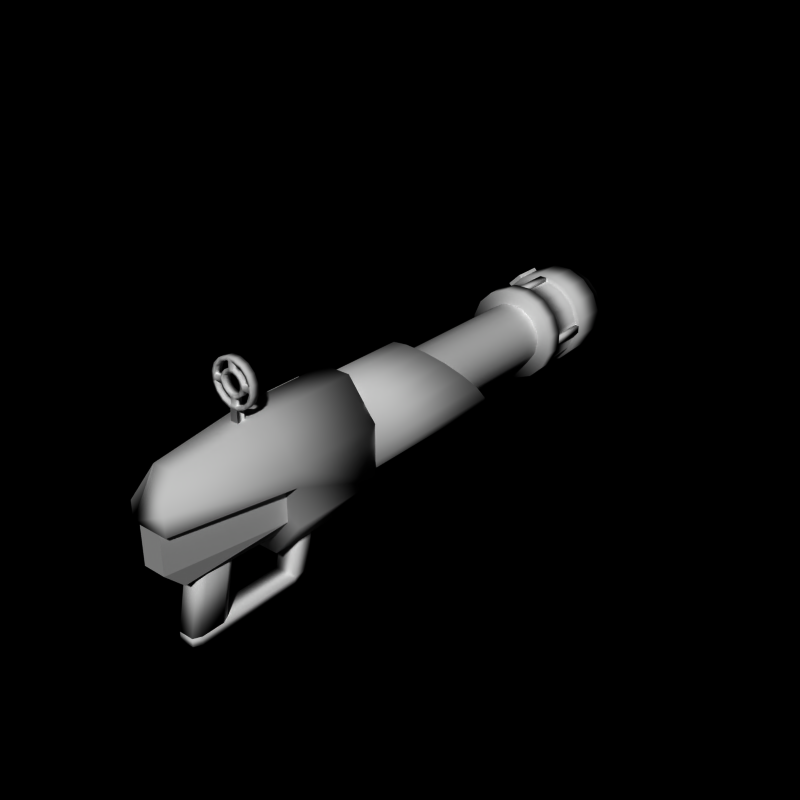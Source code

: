 # Source: motegun7.blend  (saved by Blender 2.66.0; exported with 4.5.12 LTS)
import bpy
from mathutils import Matrix  # noqa: F401  (used for matrix-valued properties, if any)

bpy.ops.wm.read_factory_settings(use_empty=True)
scene = bpy.context.scene
scene.name = 'Scene'

# ---- collections
col_collection_1 = bpy.data.collections.new('Collection 1'); scene.collection.children.link(col_collection_1)

# ---- world
world_world = bpy.data.worlds.new('World'); scene.world = world_world
world_world.color = (0.0, 0.0, 0.0)
world_world.use_sun_shadow = False
world_world.sun_shadow_jitter_overblur = 0.0
world_world.cycles.sampling_method = 'MANUAL'
world_world.cycles.sample_map_resolution = 256

# ---- meshes
me_cube_007 = bpy.data.meshes.new('Cube.007')
me_cube_007.from_pydata([(-0.25, 7.5, 1.24), (-0.25, 8.3, 1.24), (0.2, 8.3, 1.24), (0.2, 7.5, 1.24), (-0.25, 7.5, 1.35), (-0.25, 8.3, 1.35), (0.2, 8.3, 1.35), (0.2, 7.5, 1.35)], [], [(4, 5, 1, 0), (5, 6, 2, 1), (6, 7, 3, 2), (7, 4, 0, 3), (0, 1, 2, 3), (7, 6, 5, 4)])
me_cube_007.use_remesh_preserve_volume = False
me_cube_007.use_remesh_preserve_attributes = False
me_cube_007.use_mirror_vertex_groups = False
me_cube_007.update()
me_cube_005 = bpy.data.meshes.new('Cube.005')
me_cube_005.from_pydata([(-1.128, 6.5, -0.1), (-1.128, 7.5, -0.1), (-1.128, 7.5, 0.1), (-1.128, 6.5, 0.1), (-1.241, 6.5, -0.1), (-1.241, 7.5, -0.1), (-1.241, 7.5, 0.1), (-1.241, 6.5, 0.1), (0.1, 6.5, -1.128), (0.1, 7.5, -1.128), (-0.1, 7.5, -1.128), (-0.1, 6.5, -1.128), (0.1, 6.5, -1.241), (0.1, 7.5, -1.241), (-0.1, 7.5, -1.241), (-0.1, 6.5, -1.241), (1.128, 6.5, 0.1), (1.128, 7.5, 0.1), (1.128, 7.5, -0.1), (1.128, 6.5, -0.1), (1.241, 6.5, 0.1), (1.241, 7.5, 0.1), (1.241, 7.5, -0.1), (1.241, 6.5, -0.1), (-0.1, 6.5, 1.128), (-0.1, 7.5, 1.128), (0.1, 7.5, 1.128), (0.1, 6.5, 1.128), (-0.1, 6.5, 1.241), (-0.1, 7.5, 1.241), (0.1, 7.5, 1.241), (0.1, 6.5, 1.241)], [], [(4, 5, 1, 0), (5, 6, 2, 1), (6, 7, 3, 2), (7, 4, 0, 3), (0, 1, 2, 3), (7, 6, 5, 4), (12, 13, 9, 8), (13, 14, 10, 9), (14, 15, 11, 10), (15, 12, 8, 11), (8, 9, 10, 11), (15, 14, 13, 12), (20, 21, 17, 16), (21, 22, 18, 17), (22, 23, 19, 18), (23, 20, 16, 19), (16, 17, 18, 19), (23, 22, 21, 20), (28, 29, 25, 24), (29, 30, 26, 25), (30, 31, 27, 26), (31, 28, 24, 27), (24, 25, 26, 27), (31, 30, 29, 28)])
me_cube_005.polygons.foreach_set('use_smooth', [True] * 24)
me_cube_005.use_remesh_preserve_volume = False
me_cube_005.use_remesh_preserve_attributes = False
me_cube_005.use_mirror_vertex_groups = False
me_cube_005.update()
me_cube_002 = bpy.data.meshes.new('Cube.002')
me_cube_002.from_pydata([(-1.0, -2.5, 0.9), (-1.0, -1.5, 0.9), (-0.9, -1.5, 0.8), (-0.9, -2.5, 0.8), (-0.7, -2.5, 1.3), (-0.7, -1.5, 1.3), (-0.6, -1.5, 1.2), (-0.6, -2.5, 1.2)], [], [(4, 5, 1, 0), (5, 6, 2, 1), (6, 7, 3, 2), (7, 4, 0, 3), (0, 1, 2, 3), (7, 6, 5, 4)])
me_cube_002.use_remesh_preserve_volume = False
me_cube_002.use_remesh_preserve_attributes = False
me_cube_002.use_mirror_vertex_groups = False
me_cube_002.update()
me_cylinder_008 = bpy.data.meshes.new('Cylinder.008')
me_cylinder_008.from_pydata([(0.1171, -3.9, 2.904), (0.1171, -4.1, 2.904), (0.3333, -3.9, 2.815), (0.3333, -4.1, 2.815), (0.4989, -3.9, 2.649), (0.4989, -4.1, 2.649), (0.5885, -3.9, 2.433), (0.5885, -4.1, 2.433), (0.5885, -3.9, 2.199), (0.5885, -4.1, 2.199), (0.4989, -3.9, 1.983), (0.4989, -4.1, 1.983), (0.3333, -3.9, 1.817), (0.3333, -4.1, 1.817), (0.1171, -3.9, 1.727), (0.1171, -4.1, 1.727), (-0.1171, -3.9, 1.727), (-0.1171, -4.1, 1.727), (-0.3333, -3.9, 1.817), (-0.3333, -4.1, 1.817), (-0.4989, -3.9, 1.983), (-0.4989, -4.1, 1.983), (-0.5885, -3.9, 2.199), (-0.5885, -4.1, 2.199), (-0.5885, -3.9, 2.433), (-0.5885, -4.1, 2.433), (-0.4989, -3.9, 2.649), (-0.4989, -4.1, 2.649), (-0.3333, -3.9, 2.815), (-0.3333, -4.1, 2.815), (-0.1171, -3.9, 2.904), (-0.1171, -4.1, 2.904), (0.0995, -3.9, 2.816), (0.2833, -3.9, 2.74), (0.424, -3.9, 2.599), (0.5002, -3.9, 2.415), (0.5002, -3.9, 2.216), (0.424, -3.9, 2.033), (0.2833, -3.9, 1.892), (0.0995, -3.9, 1.816), (-0.0995, -3.9, 1.816), (-0.2833, -3.9, 1.892), (-0.424, -3.9, 2.033), (-0.5002, -3.9, 2.216), (-0.5002, -3.9, 2.415), (-0.424, -3.9, 2.599), (-0.2833, -3.9, 2.74), (-0.0995, -3.9, 2.816), (0.0995, -4.1, 2.816), (0.2833, -4.1, 2.74), (0.424, -4.1, 2.599), (0.5002, -4.1, 2.415), (0.5002, -4.1, 2.216), (0.424, -4.1, 2.033), (0.2833, -4.1, 1.892), (0.0995, -4.1, 1.816), (-0.0995, -4.1, 1.816), (-0.2833, -4.1, 1.892), (-0.424, -4.1, 2.033), (-0.5002, -4.1, 2.216), (-0.5002, -4.1, 2.415), (-0.424, -4.1, 2.599), (-0.2833, -4.1, 2.74), (-0.0995, -4.1, 2.816), (0.06, -4.1, 2.64), (0.1833, -4.1, 2.59), (0.2744, -4.1, 2.499), (0.3237, -4.1, 2.38), (0.3237, -4.1, 2.256), (0.2744, -4.1, 2.133), (0.1833, -4.1, 2.041), (0.06, -4.1, 1.992), (-0.06, -4.1, 1.992), (-0.1833, -4.1, 2.041), (-0.2744, -4.1, 2.133), (-0.3237, -4.1, 2.256), (-0.3237, -4.1, 2.376), (-0.2744, -4.1, 2.499), (-0.1833, -4.1, 2.59), (-0.06, -4.1, 2.64), (0.04828, -4.1, 2.559), (0.1375, -4.1, 2.522), (0.2058, -4.1, 2.453), (0.2427, -4.1, 2.364), (0.2427, -4.1, 2.268), (0.2058, -4.1, 2.178), (0.1375, -4.1, 2.11), (0.04828, -4.1, 2.073), (-0.04828, -4.1, 2.073), (-0.1375, -4.1, 2.11), (-0.2058, -4.1, 2.178), (-0.2427, -4.1, 2.268), (-0.2427, -4.1, 2.364), (-0.2058, -4.1, 2.453), (-0.1375, -4.1, 2.522), (-0.04828, -4.1, 2.559), (0.06, -3.9, 2.64), (0.1833, -3.9, 2.59), (0.2744, -3.9, 2.499), (0.3237, -3.9, 2.38), (0.3237, -3.9, 2.256), (0.2744, -3.9, 2.133), (0.1833, -3.9, 2.041), (0.06, -3.9, 1.992), (-0.06, -3.9, 1.992), (-0.1833, -3.9, 2.041), (-0.2744, -3.9, 2.133), (-0.3237, -3.9, 2.256), (-0.3237, -3.9, 2.376), (-0.2744, -3.9, 2.499), (-0.1833, -3.9, 2.59), (-0.06, -3.9, 2.64), (0.04828, -3.9, 2.559), (0.1375, -3.9, 2.522), (0.2058, -3.9, 2.453), (0.2427, -3.9, 2.364), (0.2427, -3.9, 2.268), (0.2058, -3.9, 2.178), (0.1375, -3.9, 2.11), (0.04828, -3.9, 2.073), (-0.04828, -3.9, 2.073), (-0.1375, -3.9, 2.11), (-0.2058, -3.9, 2.178), (-0.2427, -3.9, 2.268), (-0.2427, -3.9, 2.364), (-0.2058, -3.9, 2.453), (-0.1375, -3.9, 2.522), (-0.04828, -3.9, 2.559), (0.5002, -3.9, 2.256), (0.06, -3.9, 1.816), (-0.5002, -3.9, 2.256), (0.06, -3.9, 2.816), (0.5002, -4.1, 2.256), (-0.5002, -4.1, 2.256), (0.06, -4.1, 1.816), (0.06, -4.1, 2.816), (-0.06, -3.9, 1.816), (-0.5002, -3.9, 2.376), (0.5002, -4.1, 2.38), (-0.06, -4.1, 2.816), (-0.06, -4.1, 1.816), (-0.5002, -4.1, 2.376), (-0.06, -3.9, 2.816), (0.5002, -3.9, 2.38), (0.1, -3.9, 1.725), (0.1, -4.1, 1.725), (-0.1, -3.9, 1.725), (-0.1, -4.1, 1.725), (0.1, -3.9, 1.1), (0.1, -4.1, 1.1), (-0.1, -3.9, 1.1), (-0.1, -4.1, 1.1)], [], [(24, 26, 45, 44), (22, 23, 25, 24), (6, 7, 9, 8), (2, 3, 5, 4), (20, 21, 23, 22), (10, 11, 13, 12), (146, 147, 17, 16), (26, 28, 46, 45), (8, 9, 11, 10), (24, 25, 27, 26), (4, 5, 7, 6), (0, 1, 3, 2), (18, 19, 21, 20), (12, 13, 15, 14), (28, 29, 31, 30), (30, 31, 1, 0), (26, 27, 29, 28), (16, 17, 19, 18), (22, 24, 44, 137, 130, 43), (18, 20, 42, 41), (14, 144, 146, 16, 40, 136, 129, 39), (10, 12, 38, 37), (0, 2, 33, 32), (6, 8, 36, 128, 143, 35), (28, 30, 47, 46), (2, 4, 34, 33), (20, 22, 43, 42), (16, 18, 41, 40), (12, 14, 39, 38), (8, 10, 37, 36), (30, 0, 32, 131, 142, 47), (4, 6, 35, 34), (25, 23, 59, 133, 141, 60), (1, 31, 63, 139, 135, 48), (7, 5, 50, 51), (17, 147, 145, 15, 55, 134, 140, 56), (21, 19, 57, 58), (13, 11, 53, 54), (19, 17, 56, 57), (9, 7, 51, 138, 132, 52), (31, 29, 62, 63), (27, 25, 60, 61), (3, 1, 48, 49), (11, 9, 52, 53), (23, 21, 58, 59), (15, 13, 54, 55), (5, 3, 49, 50), (29, 27, 61, 62), (77, 76, 92, 93), (66, 65, 81, 82), (69, 68, 84, 85), (70, 69, 85, 86), (79, 78, 94, 95), (71, 70, 86, 87), (64, 79, 95, 80), (74, 73, 89, 90), (67, 66, 82, 83), (73, 72, 88, 89), (75, 74, 90, 91), (68, 67, 83, 84), (65, 64, 80, 81), (72, 71, 87, 88), (76, 75, 91, 92), (78, 77, 93, 94), (76, 141, 133, 75), (72, 140, 134, 71), (111, 96, 112, 127), (104, 105, 121, 120), (98, 99, 115, 114), (96, 97, 113, 112), (105, 106, 122, 121), (99, 100, 116, 115), (108, 109, 125, 124), (106, 107, 123, 122), (100, 101, 117, 116), (107, 108, 124, 123), (101, 102, 118, 117), (109, 110, 126, 125), (102, 103, 119, 118), (110, 111, 127, 126), (103, 104, 120, 119), (97, 98, 114, 113), (64, 135, 139, 79), (68, 132, 138, 67), (111, 142, 131, 96), (107, 130, 137, 108), (99, 143, 128, 100), (103, 129, 136, 104), (69, 101, 100, 68), (70, 102, 101, 69), (71, 103, 102, 70), (103, 71, 134, 129), (68, 100, 128, 132), (62, 46, 47, 63), (61, 45, 46, 62), (60, 44, 45, 61), (48, 32, 33, 49), (49, 33, 34, 50), (50, 34, 35, 51), (143, 138, 51, 35), (132, 128, 36, 52), (52, 36, 37, 53), (53, 37, 38, 54), (54, 38, 39, 55), (129, 134, 55, 39), (140, 136, 40, 56), (56, 40, 41, 57), (57, 41, 42, 58), (58, 42, 43, 59), (141, 137, 44, 60), (130, 133, 59, 43), (76, 108, 137, 141), (107, 75, 133, 130), (75, 107, 106, 74), (74, 106, 105, 73), (73, 105, 104, 72), (99, 67, 138, 143), (64, 96, 131, 135), (111, 79, 139, 142), (65, 97, 96, 64), (66, 98, 97, 65), (67, 99, 98, 66), (79, 111, 110, 78), (78, 110, 109, 77), (77, 109, 108, 76), (147, 146, 150, 151), (145, 147, 151, 149), (146, 144, 148, 150), (145, 144, 148, 149), (15, 145, 144, 14), (123, 91, 90, 122), (124, 92, 91, 123), (125, 93, 92, 124), (126, 94, 93, 125), (127, 95, 94, 126), (112, 80, 95, 127), (113, 81, 80, 112), (114, 82, 81, 113), (115, 83, 82, 114), (116, 84, 83, 115), (117, 85, 84, 116), (118, 86, 85, 117), (119, 87, 86, 118), (120, 88, 87, 119), (121, 89, 88, 120), (122, 90, 89, 121)])
me_cylinder_008.polygons.foreach_set('use_smooth', [True] * 146)
me_cylinder_008.use_remesh_preserve_volume = False
me_cylinder_008.use_remesh_preserve_attributes = False
me_cylinder_008.use_mirror_vertex_groups = False
me_cylinder_008.update()
me_cube = bpy.data.meshes.new('Cube')
me_cube.from_pydata([(-0.3, -2.9, -2.0), (-0.3, -2.5, -2.0), (0.3, -2.5, -2.0), (0.3, -2.9, -2.0), (-0.3, -2.7, -1.0), (-0.3, -2.3, -1.0), (0.3, -2.3, -1.0), (0.3, -2.7, -1.0), (-0.3, -2.9, -2.2), (-0.3, -2.6, -2.2), (0.3, -2.6, -2.2), (0.3, -2.9, -2.2), (-0.3, -5.7, -2.0), (0.3, -5.7, -2.0), (-0.3, -5.7, -2.2), (0.3, -5.7, -2.2), (-0.2, -5.9, -2.0), (0.2, -5.9, -2.0), (-0.2, -5.9, -2.2), (0.2, -5.9, -2.2)], [], [(4, 5, 1, 0), (5, 6, 2, 1), (6, 7, 3, 2), (7, 4, 0, 3), (2, 3, 11, 10), (7, 6, 5, 4), (8, 9, 10, 11), (0, 1, 9, 8), (1, 2, 10, 9), (0, 8, 14, 12), (12, 14, 18, 16), (11, 3, 13, 15), (3, 0, 12, 13), (8, 11, 15, 14), (17, 16, 18, 19), (13, 12, 16, 17), (14, 15, 19, 18), (15, 13, 17, 19)])
me_cube.polygons.foreach_set('use_smooth', [True] * 18)
me_cube.use_remesh_preserve_volume = False
me_cube.use_remesh_preserve_attributes = False
me_cube.use_mirror_vertex_groups = False
me_cube.update()
me_cylinder_007 = bpy.data.meshes.new('Cylinder.007')
me_cylinder_007.from_pydata([(-0.2, -4.9, -3.0), (-0.2, -4.6, -1.5), (0.2, -4.9, -3.0), (0.2, -4.6, -1.5), (0.3, -5.1, -3.0), (0.3, -4.8, -1.5), (0.3, -5.7, -3.0), (0.3, -5.4, -1.5), (0.2, -5.9, -3.0), (0.2, -5.6, -1.5), (-0.2, -5.9, -3.0), (-0.2, -5.6, -1.5), (-0.3, -5.7, -3.0), (-0.3, -5.4, -1.5), (-0.3, -5.1, -3.0), (-0.3, -4.8, -1.5)], [], [(1, 15, 13, 11, 9, 7, 5, 3), (10, 11, 13, 12), (8, 9, 11, 10), (0, 2, 4, 6, 8, 10, 12, 14), (12, 13, 15, 14), (4, 5, 7, 6), (0, 1, 3, 2), (6, 7, 9, 8), (2, 3, 5, 4), (14, 15, 1, 0)])
me_cylinder_007.polygons.foreach_set('use_smooth', [True] * 10)
me_cylinder_007.use_remesh_preserve_volume = False
me_cylinder_007.use_remesh_preserve_attributes = False
me_cylinder_007.use_mirror_vertex_groups = False
me_cylinder_007.update()
me_cube_001 = bpy.data.meshes.new('Cube.001')
me_cube_001.from_pydata([(-0.3, -6.5, -1.0), (-0.8, -3.5, -1.0), (0.8, -3.5, -1.0), (0.3, -6.5, -1.0), (-0.3, -6.5, 0.0), (-0.8, -3.5, 0.0), (0.8, -3.5, 0.0), (0.3, -6.5, 0.0), (-0.3, -6.0, -1.5), (-0.4, -3.5, -1.5), (0.4, -3.5, -1.5), (0.3, -6.0, -1.5)], [], [(4, 5, 1, 0), (5, 6, 2, 1), (6, 7, 3, 2), (7, 4, 0, 3), (3, 0, 8, 11), (7, 6, 5, 4), (8, 9, 10, 11), (2, 3, 11, 10), (0, 1, 9, 8), (1, 2, 10, 9)])
me_cube_001.use_remesh_preserve_volume = False
me_cube_001.use_remesh_preserve_attributes = False
me_cube_001.use_mirror_vertex_groups = False
me_cube_001.update()
me_cylinder_006 = bpy.data.meshes.new('Cylinder.006')
me_cylinder_006.from_pydata([(0.3827, -1.0, 1.5), (0.3827, -3.5, 1.5), (1.15, -1.0, 0.5), (1.15, -3.5, 0.5), (1.15, -1.0, -1.0), (1.15, -3.5, -1.0), (0.3827, -1.0, -2.0), (0.3827, -3.5, -2.0), (-0.3827, -1.0, -2.0), (-0.3827, -3.5, -2.0), (-1.15, -1.0, -1.0), (-1.15, -3.5, -1.0), (-1.15, -1.0, 0.5), (-1.15, -3.5, 0.5), (-0.3827, -1.0, 1.5), (-0.3827, -3.5, 1.5), (-1.15, -3.5, 4.768e-07), (1.15, -3.5, -4.768e-07), (0.3, -6.0, 1.2), (0.5, -6.5, 0.5), (-0.5, -6.5, 0.5), (-0.3, -6.0, 1.2), (-0.5, -6.5, 1.788e-07), (0.5, -6.5, -7.749e-07)], [], [(17, 16, 11, 9, 7, 5), (10, 11, 16, 13, 12), (8, 9, 11, 10), (0, 2, 4, 6, 8, 10, 12, 14), (12, 13, 15, 14), (4, 5, 7, 6), (0, 1, 3, 2), (6, 7, 9, 8), (2, 3, 17, 5, 4), (14, 15, 1, 0), (1, 15, 21, 18), (18, 21, 20, 22, 23, 19), (13, 16, 22, 20), (3, 1, 18, 19), (17, 3, 19, 23), (15, 13, 20, 21), (16, 17, 23, 22)])
me_cylinder_006.polygons.foreach_set('use_smooth', [True] * 17)
me_cylinder_006.use_remesh_preserve_volume = False
me_cylinder_006.use_remesh_preserve_attributes = False
me_cylinder_006.use_mirror_vertex_groups = False
me_cylinder_006.update()
me_cylinder_004 = bpy.data.meshes.new('Cylinder.004')
me_cylinder_004.from_pydata([(5.662e-09, 6.0, 0.88), (5.662e-09, 1.0, 0.88), (0.3368, 6.0, 0.813), (0.3368, 1.0, 0.813), (0.6223, 6.0, 0.6223), (0.6223, 1.0, 0.6223), (0.813, 6.0, 0.3368), (0.813, 1.0, 0.3368), (0.88, 6.0, 6.691e-07), (0.88, 1.0, -4.569e-07), (0.813, 6.0, -0.3368), (0.813, 1.0, -0.3368), (0.6223, 6.0, -0.6223), (0.6223, 1.0, -0.6223), (0.3368, 6.0, -0.813), (0.3368, 1.0, -0.813), (-2.811e-07, 6.0, -0.88), (-2.811e-07, 1.0, -0.88), (-0.3368, 6.0, -0.813), (-0.3368, 1.0, -0.813), (-0.6223, 6.0, -0.6223), (-0.6223, 1.0, -0.6223), (-0.813, 6.0, -0.3368), (-0.813, 1.0, -0.3368), (-0.88, 6.0, 1.452e-06), (-0.88, 1.0, 3.264e-07), (-0.813, 6.0, 0.3368), (-0.813, 1.0, 0.3368), (-0.6223, 6.0, 0.6223), (-0.6223, 1.0, 0.6223), (-0.3368, 6.0, 0.813), (-0.3368, 1.0, 0.813)], [], [(22, 23, 25, 24), (6, 7, 9, 8), (2, 3, 5, 4), (20, 21, 23, 22), (10, 11, 13, 12), (14, 15, 17, 16), (8, 9, 11, 10), (24, 25, 27, 26), (4, 5, 7, 6), (0, 1, 3, 2), (18, 19, 21, 20), (12, 13, 15, 14), (28, 29, 31, 30), (30, 31, 1, 0), (26, 27, 29, 28), (16, 17, 19, 18)])
me_cylinder_004.polygons.foreach_set('use_smooth', [True] * 16)
me_cylinder_004.use_remesh_preserve_volume = False
me_cylinder_004.use_remesh_preserve_attributes = False
me_cylinder_004.use_mirror_vertex_groups = False
me_cylinder_004.update()
me_cylinder_003 = bpy.data.meshes.new('Cylinder.003')
me_cylinder_003.from_pydata([(-1.49e-08, 1.5, 1.25), (-1.49e-08, -1.0, 1.25), (0.4784, 1.596, 1.155), (0.4784, -1.0, 1.155), (0.8839, 1.868, 0.8839), (0.8839, -1.0, 0.8839), (1.155, 2.266, 0.4784), (1.155, -1.0, 0.4784), (1.25, 2.75, 8.177e-07), (1.25, -1.0, -7.817e-07), (1.155, 3.219, -0.4784), (1.155, -1.0, -0.4784), (0.8839, 3.626, -0.8839), (0.8839, -1.0, -0.8839), (0.4784, 3.907, -1.155), (0.4784, -1.0, -1.155), (-4.222e-07, 4.0, -1.25), (-4.222e-07, -1.0, -1.25), (-0.4784, 3.907, -1.155), (-0.4784, -1.0, -1.155), (-0.8839, 3.626, -0.8839), (-0.8839, -1.0, -0.8839), (-1.155, 3.219, -0.4784), (-1.155, -1.0, -0.4784), (-1.25, 2.75, 1.93e-06), (-1.25, -1.0, 3.309e-07), (-1.155, 2.266, 0.4784), (-1.155, -1.0, 0.4784), (-0.8839, 1.868, 0.8839), (-0.8839, -1.0, 0.8839), (-0.4784, 1.596, 1.155), (-0.4784, -1.0, 1.155), (1.49e-09, 1.749, 1.0), (0.3827, 1.826, 0.9239), (0.7071, 2.042, 0.7071), (0.9239, 2.366, 0.3827), (1.0, 2.75, 1.039e-06), (0.9239, 3.125, -0.3827), (0.7071, 3.456, -0.7071), (0.3827, 3.669, -0.9239), (-3.244e-07, 3.737, -1.0), (-0.3827, 3.669, -0.9239), (-0.7071, 3.456, -0.7071), (-0.9239, 3.125, -0.3827), (-1.0, 2.75, 1.929e-06), (-0.9239, 2.366, 0.3827), (-0.7071, 2.042, 0.7071), (-0.3827, 1.826, 0.9239), (1.49e-09, 0.0, 1.0), (0.3827, 0.0, 0.9239), (0.7071, 0.0, 0.7071), (0.9239, 4.768e-07, 0.3827), (1.0, 4.768e-07, 3.81e-07), (0.9239, 4.768e-07, -0.3827), (0.7071, 9.537e-07, -0.7071), (0.3827, 9.537e-07, -0.9239), (-3.244e-07, 9.537e-07, -1.0), (-0.3827, 9.537e-07, -0.9239), (-0.7071, 9.537e-07, -0.7071), (-0.9239, 4.768e-07, -0.3827), (-1.0, 4.768e-07, 1.271e-06), (-0.9239, 4.768e-07, 0.3827), (-0.7071, 0.0, 0.7071), (-0.3827, 0.0, 0.9239)], [], [(10, 12, 38, 37), (22, 23, 25, 24), (6, 7, 9, 8), (2, 3, 5, 4), (20, 21, 23, 22), (10, 11, 13, 12), (14, 15, 17, 16), (1, 31, 29, 27, 25, 23, 21, 19, 17, 15, 13, 11, 9, 7, 5, 3), (8, 9, 11, 10), (24, 25, 27, 26), (4, 5, 7, 6), (0, 1, 3, 2), (18, 19, 21, 20), (12, 13, 15, 14), (28, 29, 31, 30), (30, 31, 1, 0), (26, 27, 29, 28), (16, 17, 19, 18), (47, 32, 48, 63), (0, 2, 33, 32), (6, 8, 36, 35), (28, 30, 47, 46), (2, 4, 34, 33), (20, 22, 43, 42), (16, 18, 41, 40), (12, 14, 39, 38), (8, 10, 37, 36), (30, 0, 32, 47), (4, 6, 35, 34), (24, 26, 45, 44), (26, 28, 46, 45), (22, 24, 44, 43), (18, 20, 42, 41), (14, 16, 40, 39), (48, 49, 50, 51, 52, 53, 54, 55, 56, 57, 58, 59, 60, 61, 62, 63), (40, 41, 57, 56), (34, 35, 51, 50), (32, 33, 49, 48), (41, 42, 58, 57), (35, 36, 52, 51), (44, 45, 61, 60), (42, 43, 59, 58), (36, 37, 53, 52), (43, 44, 60, 59), (37, 38, 54, 53), (45, 46, 62, 61), (38, 39, 55, 54), (46, 47, 63, 62), (39, 40, 56, 55), (33, 34, 50, 49)])
me_cylinder_003.polygons.foreach_set('use_smooth', [True] * 50)
me_cylinder_003.use_remesh_preserve_volume = False
me_cylinder_003.use_remesh_preserve_attributes = False
me_cylinder_003.use_mirror_vertex_groups = False
me_cylinder_003.update()
me_cylinder_002 = bpy.data.meshes.new('Cylinder.002')
me_cylinder_002.from_pydata([(0.2019, 9.0, 1.015), (0.2244, 8.5, 1.128), (0.575, 9.0, 0.8606), (0.6389, 8.5, 0.9562), (0.8606, 9.0, 0.575), (0.9562, 8.5, 0.6389), (1.015, 9.0, 0.2019), (1.128, 8.5, 0.2244), (1.015, 9.0, -0.2019), (1.128, 8.5, -0.2244), (0.8606, 9.0, -0.575), (0.9562, 8.5, -0.6389), (0.575, 9.0, -0.8606), (0.6389, 8.5, -0.9562), (0.2019, 9.0, -1.015), (0.2244, 8.5, -1.128), (-0.2019, 9.0, -1.015), (-0.2244, 8.5, -1.128), (-0.575, 9.0, -0.8606), (-0.6389, 8.5, -0.9562), (-0.8606, 9.0, -0.575), (-0.9562, 8.5, -0.6389), (-1.015, 9.0, -0.2019), (-1.128, 8.5, -0.2244), (-1.015, 9.0, 0.2019), (-1.128, 8.5, 0.2244), (-0.8606, 9.0, 0.575), (-0.9562, 8.5, 0.6389), (-0.575, 9.0, 0.8606), (-0.6389, 8.5, 0.9562), (-0.2019, 9.0, 1.015), (-0.2244, 8.5, 1.128), (0.2468, 8.5, 1.241), (0.7028, 8.5, 1.052), (1.052, 8.5, 0.7028), (1.241, 8.5, 0.2468), (1.241, 8.5, -0.2468), (1.052, 8.5, -0.7028), (0.7028, 8.5, -1.052), (0.2468, 8.5, -1.241), (-0.2468, 8.5, -1.241), (-0.7028, 8.5, -1.052), (-1.052, 8.5, -0.7028), (-1.241, 8.5, -0.2468), (-1.241, 8.5, 0.2468), (-1.052, 8.5, 0.7028), (-0.7028, 8.5, 1.052), (-0.2468, 8.5, 1.241), (0.2468, 7.5, 1.241), (0.7028, 7.5, 1.052), (1.052, 7.5, 0.7028), (1.241, 7.5, 0.2468), (1.241, 7.5, -0.2468), (1.052, 7.5, -0.7028), (0.7028, 7.5, -1.052), (0.2468, 7.5, -1.241), (-0.2468, 7.5, -1.241), (-0.7028, 7.5, -1.052), (-1.052, 7.5, -0.7028), (-1.241, 7.5, -0.2468), (-1.241, 7.5, 0.2468), (-1.052, 7.5, 0.7028), (-0.7028, 7.5, 1.052), (-0.2468, 7.5, 1.241), (0.2244, 7.5, 1.128), (0.6389, 7.5, 0.9562), (0.9562, 7.5, 0.6389), (1.128, 7.5, 0.2244), (1.128, 7.5, -0.2244), (0.9562, 7.5, -0.6389), (0.6389, 7.5, -0.9562), (0.2244, 7.5, -1.128), (-0.2244, 7.5, -1.128), (-0.6389, 7.5, -0.9562), (-0.9562, 7.5, -0.6389), (-1.128, 7.5, -0.2244), (-1.128, 7.5, 0.2244), (-0.9562, 7.5, 0.6389), (-0.6389, 7.5, 0.9562), (-0.2244, 7.5, 1.128), (0.2244, 6.5, 1.128), (0.6389, 6.5, 0.9562), (0.9562, 6.5, 0.6389), (1.128, 6.5, 0.2244), (1.128, 6.5, -0.2244), (0.9562, 6.5, -0.6389), (0.6389, 6.5, -0.9562), (0.2244, 6.5, -1.128), (-0.2244, 6.5, -1.128), (-0.6389, 6.5, -0.9562), (-0.9562, 6.5, -0.6389), (-1.128, 6.5, -0.2244), (-1.128, 6.5, 0.2244), (-0.9562, 6.5, 0.6389), (-0.6389, 6.5, 0.9562), (-0.2244, 6.5, 1.128), (0.2468, 6.5, 1.241), (0.7028, 6.5, 1.052), (1.052, 6.5, 0.7028), (1.241, 6.5, 0.2468), (1.241, 6.5, -0.2468), (1.052, 6.5, -0.7028), (0.7028, 6.5, -1.052), (0.2468, 6.5, -1.241), (-0.2468, 6.5, -1.241), (-0.7028, 6.5, -1.052), (-1.052, 6.5, -0.7028), (-1.241, 6.5, -0.2468), (-1.241, 6.5, 0.2468), (-1.052, 6.5, 0.7028), (-0.7028, 6.5, 1.052), (-0.2468, 6.5, 1.241), (0.2468, 6.0, 1.241), (0.7028, 6.0, 1.052), (1.052, 6.0, 0.7028), (1.241, 6.0, 0.2468), (1.241, 6.0, -0.2468), (1.052, 6.0, -0.7028), (0.7028, 6.0, -1.052), (0.2468, 6.0, -1.241), (-0.2468, 6.0, -1.241), (-0.7028, 6.0, -1.052), (-1.052, 6.0, -0.7028), (-1.241, 6.0, -0.2468), (-1.241, 6.0, 0.2468), (-1.052, 6.0, 0.7028), (-0.7028, 6.0, 1.052), (-0.2468, 6.0, 1.241), (0.1795, 9.0, 0.9023), (0.5111, 9.0, 0.765), (0.765, 9.0, 0.5111), (0.9023, 9.0, 0.1795), (0.9023, 9.0, -0.1795), (0.765, 9.0, -0.5111), (0.5111, 9.0, -0.765), (0.1795, 9.0, -0.9023), (-0.1795, 9.0, -0.9023), (-0.5111, 9.0, -0.765), (-0.765, 9.0, -0.5111), (-0.9023, 9.0, -0.1795), (-0.9023, 9.0, 0.1795), (-0.765, 9.0, 0.5111), (-0.5111, 9.0, 0.765), (-0.1795, 9.0, 0.9023), (0.1795, 6.1, 0.9023), (0.5111, 6.1, 0.7649), (0.765, 6.1, 0.5111), (0.9023, 6.1, 0.1795), (0.9023, 6.1, -0.1795), (0.765, 6.1, -0.5111), (0.5111, 6.1, -0.765), (0.1795, 6.1, -0.9023), (-0.1795, 6.1, -0.9023), (-0.5111, 6.1, -0.765), (-0.765, 6.1, -0.5111), (-0.9023, 6.1, -0.1795), (-0.9023, 6.1, 0.1795), (-0.765, 6.1, 0.5111), (-0.5111, 6.1, 0.7649), (-0.1795, 6.1, 0.9023)], [], [(26, 28, 142, 141), (22, 23, 25, 24), (6, 7, 9, 8), (2, 3, 5, 4), (20, 21, 23, 22), (10, 11, 13, 12), (14, 15, 17, 16), (17, 15, 39, 40), (8, 9, 11, 10), (24, 25, 27, 26), (4, 5, 7, 6), (0, 1, 3, 2), (18, 19, 21, 20), (12, 13, 15, 14), (28, 29, 31, 30), (30, 31, 1, 0), (26, 27, 29, 28), (16, 17, 19, 18), (32, 47, 63, 48), (21, 19, 41, 42), (13, 11, 37, 38), (19, 17, 40, 41), (9, 7, 35, 36), (31, 29, 46, 47), (27, 25, 44, 45), (3, 1, 32, 33), (11, 9, 36, 37), (23, 21, 42, 43), (15, 13, 38, 39), (5, 3, 33, 34), (29, 27, 45, 46), (25, 23, 43, 44), (1, 31, 47, 32), (7, 5, 34, 35), (63, 62, 78, 79), (42, 41, 57, 58), (35, 34, 50, 51), (41, 40, 56, 57), (43, 42, 58, 59), (36, 35, 51, 52), (33, 32, 48, 49), (40, 39, 55, 56), (44, 43, 59, 60), (46, 45, 61, 62), (45, 44, 60, 61), (34, 33, 49, 50), (37, 36, 52, 53), (38, 37, 53, 54), (47, 46, 62, 63), (39, 38, 54, 55), (69, 68, 84, 85), (55, 54, 70, 71), (48, 63, 79, 64), (58, 57, 73, 74), (51, 50, 66, 67), (57, 56, 72, 73), (59, 58, 74, 75), (52, 51, 67, 68), (49, 48, 64, 65), (56, 55, 71, 72), (60, 59, 75, 76), (62, 61, 77, 78), (61, 60, 76, 77), (50, 49, 65, 66), (53, 52, 68, 69), (54, 53, 69, 70), (92, 91, 107, 108), (70, 69, 85, 86), (79, 78, 94, 95), (71, 70, 86, 87), (64, 79, 95, 80), (74, 73, 89, 90), (67, 66, 82, 83), (73, 72, 88, 89), (75, 74, 90, 91), (68, 67, 83, 84), (65, 64, 80, 81), (72, 71, 87, 88), (76, 75, 91, 92), (78, 77, 93, 94), (77, 76, 92, 93), (66, 65, 81, 82), (107, 106, 122, 123), (94, 93, 109, 110), (93, 92, 108, 109), (82, 81, 97, 98), (85, 84, 100, 101), (86, 85, 101, 102), (95, 94, 110, 111), (87, 86, 102, 103), (80, 95, 111, 96), (90, 89, 105, 106), (83, 82, 98, 99), (89, 88, 104, 105), (91, 90, 106, 107), (84, 83, 99, 100), (81, 80, 96, 97), (88, 87, 103, 104), (112, 127, 126, 125, 124, 123, 122, 121, 120, 119, 118, 117, 116, 115, 114, 113), (100, 99, 115, 116), (97, 96, 112, 113), (104, 103, 119, 120), (108, 107, 123, 124), (110, 109, 125, 126), (109, 108, 124, 125), (98, 97, 113, 114), (101, 100, 116, 117), (102, 101, 117, 118), (111, 110, 126, 127), (103, 102, 118, 119), (96, 111, 127, 112), (106, 105, 121, 122), (99, 98, 114, 115), (105, 104, 120, 121), (141, 142, 158, 157), (22, 24, 140, 139), (18, 20, 138, 137), (14, 16, 136, 135), (10, 12, 134, 133), (0, 2, 129, 128), (6, 8, 132, 131), (28, 30, 143, 142), (2, 4, 130, 129), (20, 22, 139, 138), (16, 18, 137, 136), (12, 14, 135, 134), (8, 10, 133, 132), (30, 0, 128, 143), (4, 6, 131, 130), (24, 26, 141, 140), (144, 145, 146, 147, 148, 149, 150, 151, 152, 153, 154, 155, 156, 157, 158, 159), (134, 135, 151, 150), (142, 143, 159, 158), (135, 136, 152, 151), (129, 130, 146, 145), (143, 128, 144, 159), (136, 137, 153, 152), (130, 131, 147, 146), (128, 129, 145, 144), (137, 138, 154, 153), (131, 132, 148, 147), (140, 141, 157, 156), (138, 139, 155, 154), (132, 133, 149, 148), (139, 140, 156, 155), (133, 134, 150, 149)])
me_cylinder_002.polygons.foreach_set('use_smooth', [True] * 146)
me_cylinder_002.use_remesh_preserve_volume = False
me_cylinder_002.use_remesh_preserve_attributes = False
me_cylinder_002.use_mirror_vertex_groups = False
me_cylinder_002.update()
arm_weapon = bpy.data.armatures.new('Weapon')  # bones are not reproduced

# ---- objects
ob_cube_003 = bpy.data.objects.new('Cube.003', me_cube_007)
ob_cube_005 = bpy.data.objects.new('Cube.005', me_cube_005)
ob_cube_002 = bpy.data.objects.new('Cube.002', me_cube_002)
ob_cylinder_005 = bpy.data.objects.new('Cylinder.005', me_cylinder_008)
ob_cube_001 = bpy.data.objects.new('Cube.001', me_cube)
ob_cylinder_007 = bpy.data.objects.new('Cylinder.007', me_cylinder_007)
ob_cube = bpy.data.objects.new('Cube', me_cube_001)
ob_cylinder_006 = bpy.data.objects.new('Cylinder.006', me_cylinder_006)
ob_cylinder_004 = bpy.data.objects.new('Cylinder.004', me_cylinder_004)
ob_cylinder_003 = bpy.data.objects.new('Cylinder.003', me_cylinder_003)
ob_cylinder_002 = bpy.data.objects.new('Cylinder.002', me_cylinder_002)
ob_armature_flak = bpy.data.objects.new('Armature_Flak', arm_weapon)

# ---- transforms, parenting, visibility, modifiers, constraints
ob_cube_003.location = (0.0, 0.0, 0.0)
ob_cube_003.rotation_euler = (0.0, -0.7854, 0.0)
ob_cube_003.lineart.crease_threshold = 0.0
ob_cube_005.location = (0.0, 0.0, 0.0)
ob_cube_005.lineart.crease_threshold = 0.0
ob_cube_002.location = (0.0, 0.0, 0.0)
ob_cube_002.lineart.crease_threshold = 0.0
ob_cylinder_005.location = (0.0, 0.0, 0.0)
ob_cylinder_005.lineart.crease_threshold = 0.0
ob_cube_001.location = (0.0, 0.0, -1.02)
ob_cube_001.lineart.crease_threshold = 0.0
ob_cylinder_007.location = (0.0, 0.0, 0.0)
ob_cylinder_007.lineart.crease_threshold = 0.0
ob_cube.location = (0.0, 0.0, 0.0)
ob_cube.lineart.crease_threshold = 0.0
ob_cylinder_006.location = (0.0, 0.0, 0.0)
ob_cylinder_006.lineart.crease_threshold = 0.0
ob_cylinder_004.location = (0.0, 0.0, 0.0)
ob_cylinder_004.lineart.crease_threshold = 0.0
ob_cylinder_003.location = (0.0, 0.0, 0.0)
ob_cylinder_003.lineart.crease_threshold = 0.0
ob_cylinder_002.location = (0.0, 0.0, 0.0)
ob_cylinder_002.lineart.crease_threshold = 0.0
ob_armature_flak.location = (0.0, 0.0, 0.0)
ob_armature_flak.lineart.crease_threshold = 0.0

# ---- collection membership
col_collection_1.objects.link(ob_cube_003)
col_collection_1.objects.link(ob_cube_005)
col_collection_1.objects.link(ob_cube_002)
col_collection_1.objects.link(ob_cylinder_005)
col_collection_1.objects.link(ob_cube_001)
col_collection_1.objects.link(ob_cylinder_007)
col_collection_1.objects.link(ob_cube)
col_collection_1.objects.link(ob_cylinder_006)
col_collection_1.objects.link(ob_cylinder_004)
col_collection_1.objects.link(ob_cylinder_003)
col_collection_1.objects.link(ob_cylinder_002)
col_collection_1.objects.link(ob_armature_flak)

# ---- scene / render settings (as saved in the file)
scene.frame_start = 1; scene.frame_end = 250; scene.frame_set(250)
scene.render.engine = 'BLENDER_EEVEE_NEXT'
scene.render.image_settings.compression = 90
scene.render.resolution_x = 240
scene.render.resolution_y = 240
scene.render.pixel_aspect_x = 100.0
scene.render.pixel_aspect_y = 100.0
scene.render.fps = 25
scene.render.dither_intensity = 0.0
scene.render.film_transparent = True
scene.render.use_compositing = False
scene.render.use_sequencer = False
scene.render.bake_margin = 2
scene.render.bake_bias = 0.0
scene.render.use_stamp_time = False
scene.render.use_stamp_date = False
scene.render.use_stamp_frame = False
scene.render.use_stamp_camera = False
scene.render.use_stamp_scene = False
scene.render.use_stamp_filename = False
scene.render.use_stamp_render_time = False
scene.render.stamp_font_size = 0
scene.cycles.use_denoising = False
scene.cycles.samples = 10
scene.cycles.sampling_pattern = 'TABULATED_SOBOL'
scene.cycles.light_sampling_threshold = 0.0
scene.cycles.use_adaptive_sampling = False
scene.cycles.use_light_tree = False
scene.cycles.blur_glossy = 0.0
scene.cycles.volume_bounces = 1
scene.cycles.pixel_filter_type = 'GAUSSIAN'
scene.cycles.sample_clamp_indirect = 0.0
scene.view_settings.view_transform = 'Raw'
bpy.context.view_layer.update()

# ---- added for rendering (the .blend has no active camera and no usable light): camera, sun
cam_auto = bpy.data.cameras.new('AutoCamera')
cam_auto.lens = 50.0
cam_auto.sensor_width = 36.0
cam_auto.clip_end = 1000.0
ob_auto_camera = bpy.data.objects.new('AutoCamera', cam_auto)
scene.collection.objects.link(ob_auto_camera)
ob_auto_camera.location = (15.5923, -17.4607, 12.3161)
ob_auto_camera.rotation_euler = (1.09748, -7.21219e-08, 0.694738)
scene.camera = ob_auto_camera
light_auto_sun = bpy.data.lights.new('AutoSun', 'SUN')
light_auto_sun.energy = 3.0
light_auto_sun.angle = 0.0523599
ob_auto_sun = bpy.data.objects.new('AutoSun', light_auto_sun)
scene.collection.objects.link(ob_auto_sun)
ob_auto_sun.rotation_euler = (0.872665, 0.174533, 0.523599)
bpy.context.view_layer.update()
